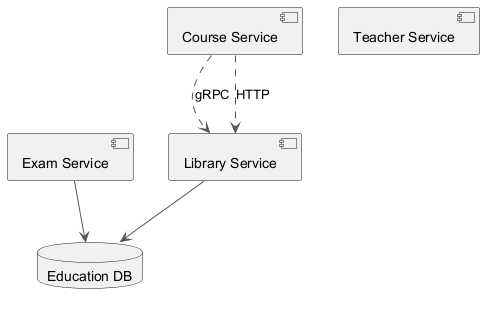

The diagram above was rendered by PlantUML. Its source (embedded in the PNG):
@startuml
skinparam ArrowColor #555555
component "Exam Service" as C_ExamService
component "Teacher Service" as C_TeacherService
component "Library Service" as C_LibraryService
component "Course Service" as C_CourseService
database "Education DB" as DB_education
C_ExamService --> DB_education
C_LibraryService --> DB_education
C_CourseService ..> C_LibraryService : gRPC
C_CourseService ..> C_LibraryService : HTTP
@enduml